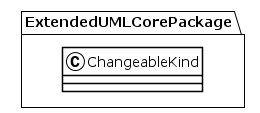

The diagram above was rendered by PlantUML. Its source (embedded in the PNG):
@startuml
!theme plain
package ExtendedUMLCorePackage {
class ChangeableKind {
}
}
@enduml